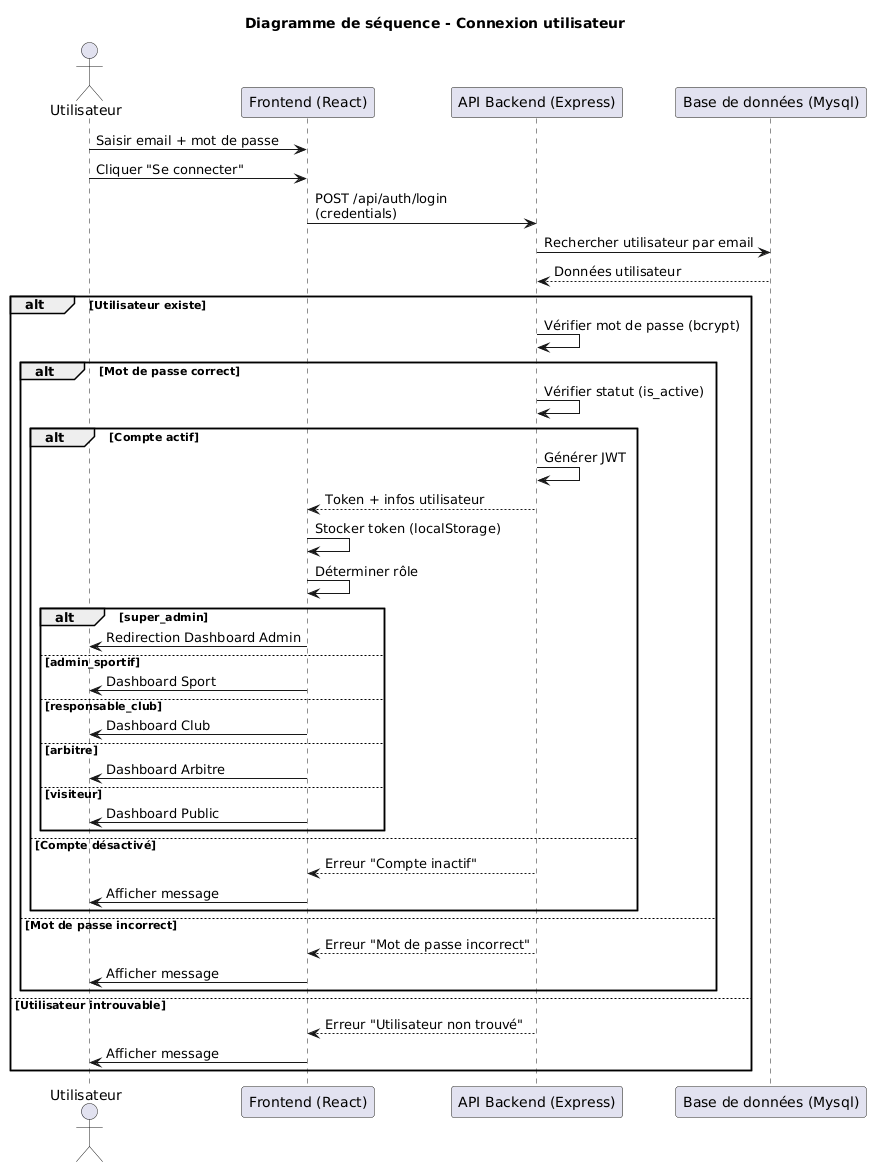

The diagram above was rendered by PlantUML. Its source (embedded in the PNG):
@startuml
title Diagramme de séquence - Connexion utilisateur

actor Utilisateur
participant "Frontend (React)" as Frontend
participant "API Backend (Express)" as Backend
participant "Base de données (Mysql)" as DB

Utilisateur -> Frontend : Saisir email + mot de passe
Utilisateur -> Frontend : Cliquer "Se connecter"

Frontend -> Backend : POST /api/auth/login\n(credentials)

Backend -> DB : Rechercher utilisateur par email
DB --> Backend : Données utilisateur

alt Utilisateur existe

  Backend -> Backend : Vérifier mot de passe (bcrypt)

  alt Mot de passe correct

    Backend -> Backend : Vérifier statut (is_active)

    alt Compte actif

      Backend -> Backend : Générer JWT

      Backend --> Frontend : Token + infos utilisateur

      Frontend -> Frontend : Stocker token (localStorage)

      Frontend -> Frontend : Déterminer rôle

      alt super_admin
        Frontend -> Utilisateur : Redirection Dashboard Admin
      else admin_sportif
        Frontend -> Utilisateur : Dashboard Sport
      else responsable_club
        Frontend -> Utilisateur : Dashboard Club
      else arbitre
        Frontend -> Utilisateur : Dashboard Arbitre
      else visiteur
        Frontend -> Utilisateur : Dashboard Public
      end

    else Compte désactivé
      Backend --> Frontend : Erreur "Compte inactif"
      Frontend -> Utilisateur : Afficher message
    end

  else Mot de passe incorrect
    Backend --> Frontend : Erreur "Mot de passe incorrect"
    Frontend -> Utilisateur : Afficher message
  end

else Utilisateur introuvable
  Backend --> Frontend : Erreur "Utilisateur non trouvé"
  Frontend -> Utilisateur : Afficher message
end
@enduml